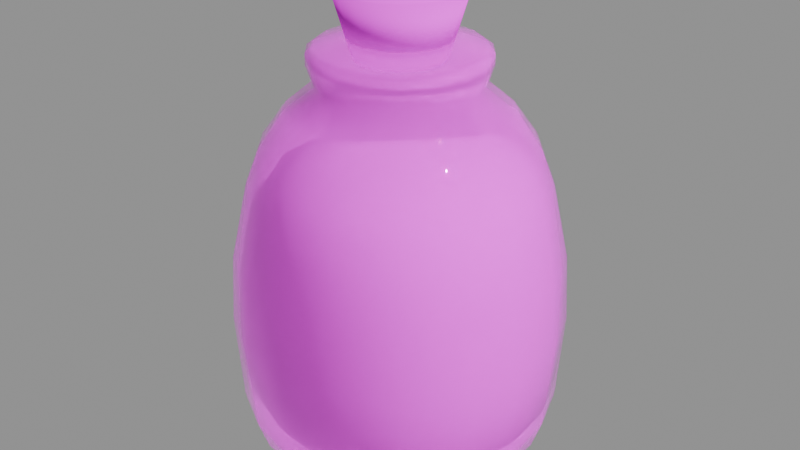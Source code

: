 # Source: bottle.blend  (saved by Blender 4.0.36; exported with 4.5.12 LTS)
import bpy
from mathutils import Matrix  # noqa: F401  (used for matrix-valued properties, if any)

bpy.ops.wm.read_factory_settings(use_empty=True)
scene = bpy.context.scene
scene.name = 'Scene'

# ---- collections
col_collection = bpy.data.collections.new('Collection'); scene.collection.children.link(col_collection)

# ---- images (referenced by path relative to the original .blend; pixels are not part of the script)
import os
ASSET_DIR = os.environ.get("B2B_ASSET_DIR", "")  # directory of the original .blend (textures are referenced by path, not embedded)
HERE = os.path.dirname(os.path.abspath(__file__))  # packed textures are extracted next to this script under _unpacked/

def load_image(name, relpath, width, height, colorspace="sRGB"):
    """Load a texture the original file referenced (path relative to the .blend, or extracted next to this script)."""
    p = next((c for c in (os.path.join(HERE, relpath), os.path.join(ASSET_DIR, relpath)) if relpath and os.path.exists(c)), "")
    if p:
        img = bpy.data.images.load(p, check_existing=True)
        img.name = name
    else:  # same state as the original file: an image datablock whose file is absent (Cycles renders it pink)
        img = bpy.data.images.new(name, width, height)
        img.source = "FILE"
        img.filepath = "//" + (relpath or name)
    img.colorspace_settings.name = colorspace
    return img
img_bottle_png = load_image('BOTTLE.png', 'BOTTLE.png', 1024, 1024, 'sRGB')

# ---- materials (node trees are filled in below, after node groups)
mat_material = bpy.data.materials.new('Material')
mat_material.use_transparent_shadow = False
mat_material.use_raytrace_refraction = True
mat_material.use_screen_refraction = True
mat_material.thickness_mode = 'SLAB'
mat_material_001 = bpy.data.materials.new('Material.001')
mat_material_001.use_transparent_shadow = False

# ---- material node trees
mat_material.use_nodes = True; mat_material.node_tree.nodes.clear()
_N = mat_material.node_tree.nodes; _L = mat_material.node_tree.links
n0 = _N.new('ShaderNodeBsdfPrincipled'); n0.name = 'Principled BSDF'; n0.location = (10, 300)
n0.inputs[2].default_value = 0.0
n0.inputs[3].default_value = 1.45
n0.inputs[13].default_value = 1.0
n0.inputs[18].default_value = 0.5161
n1 = _N.new('ShaderNodeOutputMaterial'); n1.name = 'Material Output'; n1.location = (300, 300)
n2 = _N.new('ShaderNodeTexImage'); n2.name = 'Image Texture'; n2.location = (-280, 280)
n2.image = img_bottle_png
n3 = _N.new('ShaderNodeValue'); n3.name = 'Value'; n3.location = (300, 140)
n3.outputs[0].default_value = 0.0
_L.new(n0.outputs[0], n1.inputs[0])
_L.new(n2.outputs[0], n0.inputs[0])
_L.new(n3.outputs[0], n1.inputs[3])
n1.is_active_output = True
mat_material_001.use_nodes = True; mat_material_001.node_tree.nodes.clear()
_N = mat_material_001.node_tree.nodes; _L = mat_material_001.node_tree.links
n0 = _N.new('ShaderNodeBsdfPrincipled'); n0.name = 'Principled BSDF'; n0.location = (10, 300)
n0.inputs[2].default_value = 1.0
n0.inputs[3].default_value = 1.45
n0.inputs[13].default_value = 0.0
n1 = _N.new('ShaderNodeOutputMaterial'); n1.name = 'Material Output'; n1.location = (300, 300)
n2 = _N.new('ShaderNodeTexImage'); n2.name = 'Image Texture'; n2.location = (-280, 280)
n2.image = img_bottle_png
_L.new(n0.outputs[0], n1.inputs[0])
_L.new(n2.outputs[0], n0.inputs[0])
n1.is_active_output = True

# ---- world
world_world = bpy.data.worlds.new('World'); scene.world = world_world
world_world.use_nodes = True; world_world.node_tree.nodes.clear()
_N = world_world.node_tree.nodes; _L = world_world.node_tree.links
n0 = _N.new('ShaderNodeOutputWorld'); n0.name = 'World Output'; n0.location = (300, 300)
n1 = _N.new('ShaderNodeBackground'); n1.name = 'Background'; n1.location = (10, 300)
n1.inputs[0].default_value = (0.308, 0.308, 0.308, 1.0)
_L.new(n1.outputs[0], n0.inputs[0])
n0.is_active_output = True
world_world.color = (0.05088, 0.05088, 0.05088)
world_world.use_sun_shadow = False
world_world.sun_shadow_jitter_overblur = 0.0

# ---- lights
light_sun = bpy.data.lights.new('Sun', 'SUN')
light_sun.transmission_factor = 0.0
light_sun.use_shadow = False
light_sun.energy = 5.01

# ---- meshes
me_circle_001 = bpy.data.meshes.new('Circle.001')
me_circle_001.from_pydata([(-1.07e-09, 1.091, 0.1297), (-2.791e-09, 0.9531, -0.01077), (-0.326, 0.8956, -0.01077), (-0.373, 1.025, 0.1297), (-0.6127, 0.7301, -0.01077), (-0.701, 0.8355, 0.1297), (-0.8254, 0.4766, -0.01077), (-0.9445, 0.5453, 0.1297), (-0.9386, 0.1655, -0.01077), (-1.074, 0.1894, 0.1297), (-0.9386, -0.1655, -0.01077), (-1.074, -0.1894, 0.1297), (-0.8254, -0.4766, -0.01077), (-0.9445, -0.5453, 0.1297), (-0.6127, -0.7301, -0.01077), (-0.701, -0.8355, 0.1297), (-0.326, -0.8956, -0.01077), (-0.373, -1.025, 0.1297), (1.441e-09, -0.9531, -0.01077), (-1.417e-10, -1.091, 0.1297), (0.326, -0.8956, -0.01077), (0.373, -1.025, 0.1297), (0.6127, -0.7301, -0.01077), (0.701, -0.8355, 0.1297), (0.8254, -0.4766, -0.01077), (0.9445, -0.5453, 0.1297), (0.9386, -0.1655, -0.01077), (1.074, -0.1894, 0.1297), (0.9386, 0.1655, -0.01077), (1.074, 0.1894, 0.1297), (0.8254, 0.4766, -0.01077), (0.9445, 0.5453, 0.1297), (0.6127, 0.7301, -0.01077), (0.701, 0.8355, 0.1297), (0.326, 0.8956, -0.01077), (0.373, 1.025, 0.1297), (-0.1961, 0.5387, 2.704), (2.196e-08, 0.5732, 2.704), (-0.3685, 0.4391, 2.704), (-0.4964, 0.2866, 2.704), (-0.5645, 0.09954, 2.704), (-0.5645, -0.09954, 2.704), (-0.4964, -0.2866, 2.704), (-0.3685, -0.4391, 2.704), (-0.1961, -0.5387, 2.704), (1.908e-08, -0.5732, 2.704), (0.1961, -0.5387, 2.704), (0.3685, -0.4391, 2.704), (0.4964, -0.2866, 2.704), (0.5645, -0.09954, 2.704), (0.5645, 0.09954, 2.704), (0.4964, 0.2866, 2.704), (0.3685, 0.4391, 2.704), (0.1961, 0.5387, 2.704), (-0.1961, 0.5387, 2.972), (2.196e-08, 0.5732, 2.972), (-0.3685, 0.4391, 2.972), (-0.4964, 0.2866, 2.972), (-0.5645, 0.09954, 2.972), (-0.5645, -0.09954, 2.972), (-0.4964, -0.2866, 2.972), (-0.3685, -0.4391, 2.972), (-0.1961, -0.5387, 2.972), (1.908e-08, -0.5732, 2.972), (0.1961, -0.5387, 2.972), (0.3685, -0.4391, 2.972), (0.4964, -0.2866, 2.972), (0.5645, -0.09954, 2.972), (0.5645, 0.09954, 2.972), (0.4964, 0.2866, 2.972), (0.3685, 0.4391, 2.972), (0.1961, 0.5387, 2.972), (-0.2139, 0.5877, 2.857), (2.207e-08, 0.6254, 2.857), (-0.402, 0.4791, 2.857), (-0.5416, 0.3127, 2.857), (-0.6159, 0.1086, 2.857), (-0.6159, -0.1086, 2.857), (-0.5416, -0.3127, 2.857), (-0.402, -0.4791, 2.857), (-0.2139, -0.5877, 2.857), (1.893e-08, -0.6254, 2.857), (0.2139, -0.5877, 2.857), (0.402, -0.4791, 2.857), (0.5416, -0.3127, 2.857), (0.6159, -0.1086, 2.857), (0.6159, 0.1086, 2.857), (0.5416, 0.3127, 2.857), (0.402, 0.4791, 2.857), (0.2139, 0.5877, 2.857), (-0.2139, 0.5877, 2.935), (2.207e-08, 0.6254, 2.935), (-0.402, 0.4791, 2.935), (-0.5416, 0.3127, 2.935), (-0.6159, 0.1086, 2.935), (-0.6159, -0.1086, 2.935), (-0.5416, -0.3127, 2.935), (-0.402, -0.4791, 2.935), (-0.2139, -0.5877, 2.935), (1.893e-08, -0.6254, 2.935), (0.2139, -0.5877, 2.935), (0.402, -0.4791, 2.935), (0.5416, -0.3127, 2.935), (0.6159, -0.1086, 2.935), (0.6159, 0.1086, 2.935), (0.5416, 0.3127, 2.935), (0.402, 0.4791, 2.935), (0.2139, 0.5877, 2.935), (-0.1163, 0.3195, 3.034), (2.01e-08, 0.34, 3.034), (-0.2186, 0.2605, 3.034), (-0.2945, 0.17, 3.034), (-0.3348, 0.05904, 3.034), (-0.3348, -0.05904, 3.034), (-0.2945, -0.17, 3.034), (-0.2186, -0.2605, 3.034), (-0.1163, -0.3195, 3.034), (1.839e-08, -0.34, 3.034), (0.1163, -0.3195, 3.034), (0.2186, -0.2605, 3.034), (0.2945, -0.17, 3.034), (0.3348, -0.05904, 3.034), (0.3348, 0.05904, 3.034), (0.2945, 0.17, 3.034), (0.2186, 0.2605, 3.034), (0.1163, 0.3195, 3.034), (5.619e-10, 1.06, 2.035), (-6.341e-11, 1.179, 1.492), (-0.4033, 1.108, 1.492), (-0.3626, 0.9963, 2.035), (0.4033, 1.108, 1.492), (0.3626, 0.9963, 2.035), (-0.7579, 0.9033, 1.492), (-0.6815, 0.8122, 2.035), (-0.9182, 0.5301, 2.035), (-1.021, 0.5896, 1.492), (-1.044, 0.1841, 2.035), (-1.161, 0.2048, 1.492), (-1.161, -0.2048, 1.492), (-1.044, -0.1841, 2.035), (-0.9182, -0.5301, 2.035), (-1.021, -0.5896, 1.492), (-0.6815, -0.8122, 2.035), (-0.7579, -0.9033, 1.492), (-0.3626, -0.9963, 2.035), (-0.4033, -1.108, 1.492), (5.619e-10, -1.06, 2.035), (-6.341e-11, -1.179, 1.492), (0.3626, -0.9963, 2.035), (0.4033, -1.108, 1.492), (0.6815, -0.8122, 2.035), (0.7579, -0.9033, 1.492), (1.021, -0.5896, 1.492), (0.9182, -0.5301, 2.035), (1.044, -0.1841, 2.035), (1.161, -0.2048, 1.492), (1.044, 0.1841, 2.035), (1.161, 0.2048, 1.492), (0.9182, 0.5301, 2.035), (1.021, 0.5896, 1.492), (0.6815, 0.8122, 2.035), (0.7579, 0.9033, 1.492), (-3.973e-10, 1.208, 0.9979), (-5.982e-10, 1.163, 0.3406), (-0.3977, 1.093, 0.3406), (-0.413, 1.135, 0.9979), (0.3977, 1.093, 0.3406), (0.413, 1.135, 0.9979), (-0.7474, 0.8908, 0.3406), (-0.7762, 0.9251, 0.9979), (-1.046, 0.6038, 0.9979), (-1.007, 0.5814, 0.3406), (-1.189, 0.2097, 0.9979), (-1.145, 0.2019, 0.3406), (-1.145, -0.2019, 0.3406), (-1.189, -0.2097, 0.9979), (-1.046, -0.6038, 0.9979), (-1.007, -0.5814, 0.3406), (-0.7762, -0.9251, 0.9979), (-0.7474, -0.8908, 0.3406), (-0.413, -1.135, 0.9979), (-0.3977, -1.093, 0.3406), (-3.973e-10, -1.208, 0.9979), (-5.982e-10, -1.163, 0.3406), (0.413, -1.135, 0.9979), (0.3977, -1.093, 0.3406), (0.7762, -0.9251, 0.9979), (0.7474, -0.8908, 0.3406), (1.007, -0.5814, 0.3406), (1.046, -0.6038, 0.9979), (1.189, -0.2097, 0.9979), (1.145, -0.2019, 0.3406), (1.189, 0.2097, 0.9979), (1.145, 0.2019, 0.3406), (1.046, 0.6038, 0.9979), (1.007, 0.5814, 0.3406), (0.7762, 0.9251, 0.9979), (0.7474, 0.8908, 0.3406), (-0.3305, 0.908, 2.275), (-0.2697, 0.741, 2.522), (8.653e-09, 0.7886, 2.522), (9.604e-10, 0.9663, 2.275), (-0.6211, 0.7402, 2.275), (-0.5069, 0.6041, 2.522), (-0.8368, 0.4831, 2.275), (-0.683, 0.3943, 2.522), (-0.9516, 0.1678, 2.275), (-0.7766, 0.1369, 2.522), (-0.9516, -0.1678, 2.275), (-0.7766, -0.1369, 2.522), (-0.8368, -0.4831, 2.275), (-0.683, -0.3943, 2.522), (-0.6211, -0.7402, 2.275), (-0.5069, -0.6041, 2.522), (-0.3305, -0.908, 2.275), (-0.2697, -0.741, 2.522), (9.604e-10, -0.9663, 2.275), (7.62e-09, -0.7886, 2.522), (0.3305, -0.908, 2.275), (0.2697, -0.741, 2.522), (0.6211, -0.7402, 2.275), (0.5069, -0.6041, 2.522), (0.8368, -0.4831, 2.275), (0.683, -0.3943, 2.522), (0.9516, -0.1678, 2.275), (0.7766, -0.1369, 2.522), (0.9516, 0.1678, 2.275), (0.7766, 0.1369, 2.522), (0.8368, 0.4831, 2.275), (0.683, 0.3943, 2.522), (0.6211, 0.7402, 2.275), (0.5069, 0.6041, 2.522), (0.3305, 0.908, 2.275), (0.2697, 0.741, 2.522)], [], [(3, 5, 168, 164), (27, 29, 193, 191), (13, 15, 179, 177), (29, 31, 195, 193), (15, 17, 181, 179), (31, 33, 197, 195), (17, 19, 183, 181), (19, 21, 185, 183), (2, 1, 34, 32, 30, 28, 26, 24, 22, 20, 18, 16, 14, 12, 10, 8, 6, 4), (5, 7, 171, 168), (21, 23, 187, 185), (7, 9, 173, 171), (23, 25, 188, 187), (9, 11, 174, 173), (33, 35, 166, 197), (25, 27, 191, 188), (11, 13, 177, 174), (3, 0, 1, 2), (5, 3, 2, 4), (7, 5, 4, 6), (9, 7, 6, 8), (11, 9, 8, 10), (13, 11, 10, 12), (15, 13, 12, 14), (17, 15, 14, 16), (19, 17, 16, 18), (21, 19, 18, 20), (23, 21, 20, 22), (25, 23, 22, 24), (27, 25, 24, 26), (29, 27, 26, 28), (31, 29, 28, 30), (33, 31, 30, 32), (35, 33, 32, 34), (0, 35, 34, 1), (129, 133, 202, 198), (36, 37, 200, 199), (134, 136, 206, 204), (136, 139, 208, 206), (139, 140, 210, 208), (140, 142, 212, 210), (142, 144, 214, 212), (144, 146, 216, 214), (146, 148, 218, 216), (148, 150, 220, 218), (150, 153, 222, 220), (153, 154, 224, 222), (154, 156, 226, 224), (156, 158, 228, 226), (158, 160, 230, 228), (160, 131, 232, 230), (133, 134, 204, 202), (0, 3, 164, 163), (45, 46, 82, 81), (68, 67, 103, 104), (44, 45, 81, 80), (67, 66, 102, 103), (43, 44, 80, 79), (66, 65, 101, 102), (42, 43, 79, 78), (65, 64, 100, 101), (41, 42, 78, 77), (64, 63, 99, 100), (40, 41, 77, 76), (63, 62, 98, 99), (53, 37, 73, 89), (39, 40, 76, 75), (62, 61, 97, 98), (52, 53, 89, 88), (38, 39, 75, 74), (61, 60, 96, 97), (79, 80, 98, 97), (73, 72, 90, 91), (87, 88, 106, 105), (80, 81, 99, 98), (72, 74, 92, 90), (88, 89, 107, 106), (81, 82, 100, 99), (74, 75, 93, 92), (89, 73, 91, 107), (82, 83, 101, 100), (75, 76, 94, 93), (83, 84, 102, 101), (76, 77, 95, 94), (84, 85, 103, 102), (77, 78, 96, 95), (85, 86, 104, 103), (78, 79, 97, 96), (86, 87, 105, 104), (54, 55, 91, 90), (69, 68, 104, 105), (46, 47, 83, 82), (56, 54, 90, 92), (70, 69, 105, 106), (47, 48, 84, 83), (57, 56, 92, 93), (71, 70, 106, 107), (48, 49, 85, 84), (58, 57, 93, 94), (55, 71, 107, 91), (49, 50, 86, 85), (59, 58, 94, 95), (37, 36, 72, 73), (50, 51, 87, 86), (60, 59, 95, 96), (36, 38, 74, 72), (51, 52, 88, 87), (162, 165, 128, 127), (131, 126, 201, 232), (172, 175, 138, 137), (42, 41, 209, 211), (186, 189, 152, 151), (49, 48, 223, 225), (165, 169, 132, 128), (53, 52, 231, 233), (170, 172, 137, 135), (41, 40, 207, 209), (184, 186, 151, 149), (48, 47, 221, 223), (169, 170, 135, 132), (40, 39, 205, 207), (182, 184, 149, 147), (47, 46, 219, 221), (196, 167, 130, 161), (39, 38, 203, 205), (180, 182, 147, 145), (46, 45, 217, 219), (194, 196, 161, 159), (178, 180, 145, 143), (45, 44, 215, 217), (192, 194, 159, 157), (52, 51, 229, 231), (176, 178, 143, 141), (44, 43, 213, 215), (190, 192, 157, 155), (51, 50, 227, 229), (175, 176, 141, 138), (43, 42, 211, 213), (189, 190, 155, 152), (50, 49, 225, 227), (167, 162, 127, 130), (37, 53, 233, 200), (66, 67, 121, 120), (59, 60, 114, 113), (67, 68, 122, 121), (60, 61, 115, 114), (68, 69, 123, 122), (61, 62, 116, 115), (55, 54, 108, 109), (69, 70, 124, 123), (62, 63, 117, 116), (54, 56, 110, 108), (70, 71, 125, 124), (63, 64, 118, 117), (56, 57, 111, 110), (71, 55, 109, 125), (64, 65, 119, 118), (57, 58, 112, 111), (65, 66, 120, 119), (58, 59, 113, 112), (129, 126, 127, 128), (139, 136, 137, 138), (153, 150, 151, 152), (133, 129, 128, 132), (136, 134, 135, 137), (150, 148, 149, 151), (134, 133, 132, 135), (148, 146, 147, 149), (131, 160, 161, 130), (146, 144, 145, 147), (160, 158, 159, 161), (144, 142, 143, 145), (158, 156, 157, 159), (142, 140, 141, 143), (156, 154, 155, 157), (140, 139, 138, 141), (154, 153, 152, 155), (126, 131, 130, 127), (38, 36, 199, 203), (165, 162, 163, 164), (175, 172, 173, 174), (189, 186, 187, 188), (169, 165, 164, 168), (172, 170, 171, 173), (186, 184, 185, 187), (170, 169, 168, 171), (184, 182, 183, 185), (167, 196, 197, 166), (182, 180, 181, 183), (196, 194, 195, 197), (180, 178, 179, 181), (194, 192, 193, 195), (178, 176, 177, 179), (192, 190, 191, 193), (176, 175, 174, 177), (190, 189, 188, 191), (162, 167, 166, 163), (35, 0, 163, 166), (201, 198, 199, 200), (198, 202, 203, 199), (202, 204, 205, 203), (204, 206, 207, 205), (206, 208, 209, 207), (208, 210, 211, 209), (210, 212, 213, 211), (212, 214, 215, 213), (214, 216, 217, 215), (216, 218, 219, 217), (218, 220, 221, 219), (220, 222, 223, 221), (222, 224, 225, 223), (224, 226, 227, 225), (226, 228, 229, 227), (228, 230, 231, 229), (230, 232, 233, 231), (232, 201, 200, 233), (126, 129, 198, 201)])
me_circle_001.polygons.foreach_set('use_smooth', [True] * 217)
_uv = me_circle_001.uv_layers.new(name='UVMap')
_uv.uv.foreach_set('vector', [0.3848, 0.07416, 0.36, 0.07416, 0.3672, 0.1395, 0.3937, 0.1395, 0.2256, 0.07416, 0.2752, 0.07416, 0.2769, 0.1395, 0.2239, 0.1395, 0.1789, 0.07416, 0.1408, 0.07416, 0.1336, 0.1395, 0.1741, 0.1395, 0.2752, 0.07416, 0.3219, 0.07416, 0.3267, 0.1395, 0.2769, 0.1395, 0.1408, 0.07416, 0.116, 0.07416, 0.1071, 0.1395, 0.1336, 0.1395, 0.3219, 0.07416, 0.36, 0.07416, 0.3672, 0.1395, 0.3267, 0.1395, 0.116, 0.07416, 0.1073, 0.07416, 0.09787, 0.1395, 0.1071, 0.1395, 0.1073, 0.07416, 0.116, 0.07416, 0.1071, 0.1395, 0.09787, 0.1395, 0.3679, 0.03062, 0.3754, 0.03062, 0.3679, 0.03062, 0.3462, 0.03062, 0.3129, 0.03062, 0.2721, 0.03062, 0.2287, 0.03062, 0.1879, 0.03062, 0.1546, 0.03062, 0.1329, 0.03062, 0.1254, 0.03062, 0.1329, 0.03062, 0.1546, 0.03062, 0.1879, 0.03062, 0.2287, 0.03062, 0.2721, 0.03062, 0.3129, 0.03062, 0.3462, 0.03062, 0.36, 0.07416, 0.3219, 0.07416, 0.3267, 0.1395, 0.3672, 0.1395, 0.116, 0.07416, 0.1408, 0.07416, 0.1336, 0.1395, 0.1071, 0.1395, 0.3219, 0.07416, 0.2752, 0.07416, 0.2769, 0.1395, 0.3267, 0.1395, 0.1408, 0.07416, 0.1789, 0.07416, 0.1741, 0.1395, 0.1336, 0.1395, 0.2752, 0.07416, 0.2256, 0.07416, 0.2239, 0.1395, 0.2769, 0.1395, 0.36, 0.07416, 0.3848, 0.07416, 0.3937, 0.1395, 0.3672, 0.1395, 0.1789, 0.07416, 0.2256, 0.07416, 0.2239, 0.1395, 0.1741, 0.1395, 0.2256, 0.07416, 0.1789, 0.07416, 0.1741, 0.1395, 0.2239, 0.1395, 0.3848, 0.07416, 0.3935, 0.07416, 0.3754, 0.03062, 0.3679, 0.03062, 0.36, 0.07416, 0.3848, 0.07416, 0.3679, 0.03062, 0.3462, 0.03062, 0.3219, 0.07416, 0.36, 0.07416, 0.3462, 0.03062, 0.3129, 0.03062, 0.2752, 0.07416, 0.3219, 0.07416, 0.3129, 0.03062, 0.2721, 0.03062, 0.2256, 0.07416, 0.2752, 0.07416, 0.2721, 0.03062, 0.2287, 0.03062, 0.1789, 0.07416, 0.2256, 0.07416, 0.2287, 0.03062, 0.1879, 0.03062, 0.1408, 0.07416, 0.1789, 0.07416, 0.1879, 0.03062, 0.1546, 0.03062, 0.116, 0.07416, 0.1408, 0.07416, 0.1546, 0.03062, 0.1329, 0.03062, 0.1073, 0.07416, 0.116, 0.07416, 0.1329, 0.03062, 0.1254, 0.03062, 0.116, 0.07416, 0.1073, 0.07416, 0.1254, 0.03062, 0.1329, 0.03062, 0.1408, 0.07416, 0.116, 0.07416, 0.1329, 0.03062, 0.1546, 0.03062, 0.1789, 0.07416, 0.1408, 0.07416, 0.1546, 0.03062, 0.1879, 0.03062, 0.2256, 0.07416, 0.1789, 0.07416, 0.1879, 0.03062, 0.2287, 0.03062, 0.2752, 0.07416, 0.2256, 0.07416, 0.2287, 0.03062, 0.2721, 0.03062, 0.3219, 0.07416, 0.2752, 0.07416, 0.2721, 0.03062, 0.3129, 0.03062, 0.36, 0.07416, 0.3219, 0.07416, 0.3129, 0.03062, 0.3462, 0.03062, 0.3848, 0.07416, 0.36, 0.07416, 0.3462, 0.03062, 0.3679, 0.03062, 0.3935, 0.07416, 0.3848, 0.07416, 0.3679, 0.03062, 0.3754, 0.03062, 0.3811, 0.6646, 0.3569, 0.6646, 0.3475, 0.739, 0.3695, 0.739, 0.3211, 0.8718, 0.3256, 0.8718, 0.3538, 0.8156, 0.3476, 0.8156, 0.3199, 0.6646, 0.2746, 0.6646, 0.2724, 0.739, 0.3138, 0.739, 0.2746, 0.6646, 0.2262, 0.6646, 0.2284, 0.739, 0.2724, 0.739, 0.2262, 0.6646, 0.1809, 0.6646, 0.187, 0.739, 0.2284, 0.739, 0.1809, 0.6646, 0.1439, 0.6646, 0.1533, 0.739, 0.187, 0.739, 0.1439, 0.6646, 0.1197, 0.6646, 0.1313, 0.739, 0.1533, 0.739, 0.1197, 0.6646, 0.1113, 0.6646, 0.1236, 0.739, 0.1313, 0.739, 0.1113, 0.6646, 0.1197, 0.6646, 0.1313, 0.739, 0.1236, 0.739, 0.1197, 0.6646, 0.1439, 0.6646, 0.1533, 0.739, 0.1313, 0.739, 0.1439, 0.6646, 0.1809, 0.6646, 0.187, 0.739, 0.1533, 0.739, 0.1809, 0.6646, 0.2262, 0.6646, 0.2284, 0.739, 0.187, 0.739, 0.2262, 0.6646, 0.2746, 0.6646, 0.2724, 0.739, 0.2284, 0.739, 0.2746, 0.6646, 0.3199, 0.6646, 0.3138, 0.739, 0.2724, 0.739, 0.3199, 0.6646, 0.3569, 0.6646, 0.3475, 0.739, 0.3138, 0.739, 0.3569, 0.6646, 0.3811, 0.6646, 0.3695, 0.739, 0.3475, 0.739, 0.3569, 0.6646, 0.3199, 0.6646, 0.3138, 0.739, 0.3475, 0.739, 0.3935, 0.07416, 0.3848, 0.07416, 0.3937, 0.1395, 0.4029, 0.1395, 0.1752, 0.8718, 0.1797, 0.8718, 0.1733, 0.9194, 0.1684, 0.9194, 0.2635, 0.9548, 0.2373, 0.9548, 0.2362, 0.9436, 0.2646, 0.9436, 0.1797, 0.8718, 0.1752, 0.8718, 0.1684, 0.9194, 0.1733, 0.9194, 0.2373, 0.9548, 0.2128, 0.9548, 0.2094, 0.9436, 0.2362, 0.9436, 0.1928, 0.8718, 0.1797, 0.8718, 0.1733, 0.9194, 0.1876, 0.9194, 0.2128, 0.9548, 0.1928, 0.9548, 0.1876, 0.9436, 0.2094, 0.9436, 0.2128, 0.8718, 0.1928, 0.8718, 0.1876, 0.9194, 0.2094, 0.9194, 0.1928, 0.9548, 0.1797, 0.9548, 0.1733, 0.9436, 0.1876, 0.9436, 0.2373, 0.8718, 0.2128, 0.8718, 0.2094, 0.9194, 0.2362, 0.9194, 0.1797, 0.9548, 0.1752, 0.9548, 0.1684, 0.9436, 0.1733, 0.9436, 0.2635, 0.8718, 0.2373, 0.8718, 0.2362, 0.9194, 0.2646, 0.9194, 0.1752, 0.9548, 0.1797, 0.9548, 0.1733, 0.9436, 0.1684, 0.9436, 0.3211, 0.8718, 0.3256, 0.8718, 0.3324, 0.9194, 0.3275, 0.9194, 0.288, 0.8718, 0.2635, 0.8718, 0.2646, 0.9194, 0.2914, 0.9194, 0.1797, 0.9548, 0.1928, 0.9548, 0.1876, 0.9436, 0.1733, 0.9436, 0.308, 0.8718, 0.3211, 0.8718, 0.3275, 0.9194, 0.3132, 0.9194, 0.308, 0.8718, 0.288, 0.8718, 0.2914, 0.9194, 0.3132, 0.9194, 0.1928, 0.9548, 0.2128, 0.9548, 0.2094, 0.9436, 0.1876, 0.9436, 0.1876, 0.9194, 0.1733, 0.9194, 0.1733, 0.9436, 0.1876, 0.9436, 0.3324, 0.9194, 0.3275, 0.9194, 0.3275, 0.9436, 0.3324, 0.9436, 0.2914, 0.9194, 0.3132, 0.9194, 0.3132, 0.9436, 0.2914, 0.9436, 0.1733, 0.9194, 0.1684, 0.9194, 0.1684, 0.9436, 0.1733, 0.9436, 0.3275, 0.9194, 0.3132, 0.9194, 0.3132, 0.9436, 0.3275, 0.9436, 0.3132, 0.9194, 0.3275, 0.9194, 0.3275, 0.9436, 0.3132, 0.9436, 0.1684, 0.9194, 0.1733, 0.9194, 0.1733, 0.9436, 0.1684, 0.9436, 0.3132, 0.9194, 0.2914, 0.9194, 0.2914, 0.9436, 0.3132, 0.9436, 0.3275, 0.9194, 0.3324, 0.9194, 0.3324, 0.9436, 0.3275, 0.9436, 0.1733, 0.9194, 0.1876, 0.9194, 0.1876, 0.9436, 0.1733, 0.9436, 0.2914, 0.9194, 0.2646, 0.9194, 0.2646, 0.9436, 0.2914, 0.9436, 0.1876, 0.9194, 0.2094, 0.9194, 0.2094, 0.9436, 0.1876, 0.9436, 0.2646, 0.9194, 0.2362, 0.9194, 0.2362, 0.9436, 0.2646, 0.9436, 0.2094, 0.9194, 0.2362, 0.9194, 0.2362, 0.9436, 0.2094, 0.9436, 0.2362, 0.9194, 0.2094, 0.9194, 0.2094, 0.9436, 0.2362, 0.9436, 0.2362, 0.9194, 0.2646, 0.9194, 0.2646, 0.9436, 0.2362, 0.9436, 0.2094, 0.9194, 0.1876, 0.9194, 0.1876, 0.9436, 0.2094, 0.9436, 0.2646, 0.9194, 0.2914, 0.9194, 0.2914, 0.9436, 0.2646, 0.9436, 0.3211, 0.9548, 0.3256, 0.9548, 0.3324, 0.9436, 0.3275, 0.9436, 0.288, 0.9548, 0.2635, 0.9548, 0.2646, 0.9436, 0.2914, 0.9436, 0.1797, 0.8718, 0.1928, 0.8718, 0.1876, 0.9194, 0.1733, 0.9194, 0.308, 0.9548, 0.3211, 0.9548, 0.3275, 0.9436, 0.3132, 0.9436, 0.308, 0.9548, 0.288, 0.9548, 0.2914, 0.9436, 0.3132, 0.9436, 0.1928, 0.8718, 0.2128, 0.8718, 0.2094, 0.9194, 0.1876, 0.9194, 0.288, 0.9548, 0.308, 0.9548, 0.3132, 0.9436, 0.2914, 0.9436, 0.3211, 0.9548, 0.308, 0.9548, 0.3132, 0.9436, 0.3275, 0.9436, 0.2128, 0.8718, 0.2373, 0.8718, 0.2362, 0.9194, 0.2094, 0.9194, 0.2635, 0.9548, 0.288, 0.9548, 0.2914, 0.9436, 0.2646, 0.9436, 0.3256, 0.9548, 0.3211, 0.9548, 0.3275, 0.9436, 0.3324, 0.9436, 0.2373, 0.8718, 0.2635, 0.8718, 0.2646, 0.9194, 0.2362, 0.9194, 0.2373, 0.9548, 0.2635, 0.9548, 0.2646, 0.9436, 0.2362, 0.9436, 0.3256, 0.8718, 0.3211, 0.8718, 0.3275, 0.9194, 0.3324, 0.9194, 0.2635, 0.8718, 0.288, 0.8718, 0.2914, 0.9194, 0.2646, 0.9194, 0.2128, 0.9548, 0.2373, 0.9548, 0.2362, 0.9436, 0.2094, 0.9436, 0.3211, 0.8718, 0.308, 0.8718, 0.3132, 0.9194, 0.3275, 0.9194, 0.288, 0.8718, 0.308, 0.8718, 0.3132, 0.9194, 0.2914, 0.9194, 0.4088, 0.3432, 0.3993, 0.3432, 0.3957, 0.4962, 0.4051, 0.4962, 0.3811, 0.6646, 0.3895, 0.6646, 0.3772, 0.739, 0.3695, 0.739, 0.2779, 0.3432, 0.2229, 0.3432, 0.2235, 0.4962, 0.2773, 0.4962, 0.2128, 0.8718, 0.2373, 0.8718, 0.2324, 0.8156, 0.1987, 0.8156, 0.1291, 0.3432, 0.1712, 0.3432, 0.1731, 0.4962, 0.1319, 0.4962, 0.2373, 0.8718, 0.2128, 0.8718, 0.1987, 0.8156, 0.2324, 0.8156, 0.3993, 0.3432, 0.3717, 0.3432, 0.3689, 0.4962, 0.3957, 0.4962, 0.3211, 0.8718, 0.308, 0.8718, 0.3296, 0.8156, 0.3476, 0.8156, 0.3296, 0.3432, 0.2779, 0.3432, 0.2773, 0.4962, 0.3277, 0.4962, 0.2373, 0.8718, 0.2635, 0.8718, 0.2684, 0.8156, 0.2324, 0.8156, 0.1015, 0.3432, 0.1291, 0.3432, 0.1319, 0.4962, 0.1051, 0.4962, 0.2128, 0.8718, 0.1928, 0.8718, 0.1712, 0.8156, 0.1987, 0.8156, 0.3717, 0.3432, 0.3296, 0.3432, 0.3277, 0.4962, 0.3689, 0.4962, 0.2635, 0.8718, 0.288, 0.8718, 0.3021, 0.8156, 0.2684, 0.8156, 0.09199, 0.3432, 0.1015, 0.3432, 0.1051, 0.4962, 0.09573, 0.4962, 0.1928, 0.8718, 0.1797, 0.8718, 0.1532, 0.8156, 0.1712, 0.8156, 0.3717, 0.3432, 0.3993, 0.3432, 0.3957, 0.4962, 0.3689, 0.4962, 0.288, 0.8718, 0.308, 0.8718, 0.3296, 0.8156, 0.3021, 0.8156, 0.1015, 0.3432, 0.09199, 0.3432, 0.09573, 0.4962, 0.1051, 0.4962, 0.1797, 0.8718, 0.1752, 0.8718, 0.147, 0.8156, 0.1532, 0.8156, 0.3296, 0.3432, 0.3717, 0.3432, 0.3689, 0.4962, 0.3277, 0.4962, 0.1291, 0.3432, 0.1015, 0.3432, 0.1051, 0.4962, 0.1319, 0.4962, 0.1752, 0.8718, 0.1797, 0.8718, 0.1532, 0.8156, 0.147, 0.8156, 0.2779, 0.3432, 0.3296, 0.3432, 0.3277, 0.4962, 0.2773, 0.4962, 0.308, 0.8718, 0.288, 0.8718, 0.3021, 0.8156, 0.3296, 0.8156, 0.1712, 0.3432, 0.1291, 0.3432, 0.1319, 0.4962, 0.1731, 0.4962, 0.1797, 0.8718, 0.1928, 0.8718, 0.1712, 0.8156, 0.1532, 0.8156, 0.2229, 0.3432, 0.2779, 0.3432, 0.2773, 0.4962, 0.2235, 0.4962, 0.288, 0.8718, 0.2635, 0.8718, 0.2684, 0.8156, 0.3021, 0.8156, 0.2229, 0.3432, 0.1712, 0.3432, 0.1731, 0.4962, 0.2235, 0.4962, 0.1928, 0.8718, 0.2128, 0.8718, 0.1987, 0.8156, 0.1712, 0.8156, 0.1712, 0.3432, 0.2229, 0.3432, 0.2235, 0.4962, 0.1731, 0.4962, 0.2635, 0.8718, 0.2373, 0.8718, 0.2324, 0.8156, 0.2684, 0.8156, 0.3993, 0.3432, 0.4088, 0.3432, 0.4051, 0.4962, 0.3957, 0.4962, 0.3256, 0.8718, 0.3211, 0.8718, 0.3476, 0.8156, 0.3538, 0.8156, 0.2128, 0.9548, 0.2373, 0.9548, 0.2427, 0.9741, 0.2281, 0.9741, 0.2373, 0.9548, 0.2128, 0.9548, 0.2281, 0.9741, 0.2427, 0.9741, 0.2373, 0.9548, 0.2635, 0.9548, 0.2581, 0.9741, 0.2427, 0.9741, 0.2128, 0.9548, 0.1928, 0.9548, 0.2162, 0.9741, 0.2281, 0.9741, 0.2635, 0.9548, 0.288, 0.9548, 0.2727, 0.9741, 0.2581, 0.9741, 0.1928, 0.9548, 0.1797, 0.9548, 0.2085, 0.9741, 0.2162, 0.9741, 0.3256, 0.9548, 0.3211, 0.9548, 0.2923, 0.9741, 0.295, 0.9741, 0.288, 0.9548, 0.308, 0.9548, 0.2846, 0.9741, 0.2727, 0.9741, 0.1797, 0.9548, 0.1752, 0.9548, 0.2058, 0.9741, 0.2085, 0.9741, 0.3211, 0.9548, 0.308, 0.9548, 0.2846, 0.9741, 0.2923, 0.9741, 0.308, 0.9548, 0.3211, 0.9548, 0.2923, 0.9741, 0.2846, 0.9741, 0.1752, 0.9548, 0.1797, 0.9548, 0.2085, 0.9741, 0.2058, 0.9741, 0.308, 0.9548, 0.288, 0.9548, 0.2727, 0.9741, 0.2846, 0.9741, 0.3211, 0.9548, 0.3256, 0.9548, 0.295, 0.9741, 0.2923, 0.9741, 0.1797, 0.9548, 0.1928, 0.9548, 0.2162, 0.9741, 0.2085, 0.9741, 0.288, 0.9548, 0.2635, 0.9548, 0.2581, 0.9741, 0.2727, 0.9741, 0.1928, 0.9548, 0.2128, 0.9548, 0.2281, 0.9741, 0.2162, 0.9741, 0.2635, 0.9548, 0.2373, 0.9548, 0.2427, 0.9741, 0.2581, 0.9741, 0.3811, 0.6646, 0.3895, 0.6646, 0.4051, 0.4962, 0.3957, 0.4962, 0.2262, 0.6646, 0.2746, 0.6646, 0.2773, 0.4962, 0.2235, 0.4962, 0.1809, 0.6646, 0.1439, 0.6646, 0.1319, 0.4962, 0.1731, 0.4962, 0.3569, 0.6646, 0.3811, 0.6646, 0.3957, 0.4962, 0.3689, 0.4962, 0.2746, 0.6646, 0.3199, 0.6646, 0.3277, 0.4962, 0.2773, 0.4962, 0.1439, 0.6646, 0.1197, 0.6646, 0.1051, 0.4962, 0.1319, 0.4962, 0.3199, 0.6646, 0.3569, 0.6646, 0.3689, 0.4962, 0.3277, 0.4962, 0.1197, 0.6646, 0.1113, 0.6646, 0.09573, 0.4962, 0.1051, 0.4962, 0.3811, 0.6646, 0.3569, 0.6646, 0.3689, 0.4962, 0.3957, 0.4962, 0.1113, 0.6646, 0.1197, 0.6646, 0.1051, 0.4962, 0.09573, 0.4962, 0.3569, 0.6646, 0.3199, 0.6646, 0.3277, 0.4962, 0.3689, 0.4962, 0.1197, 0.6646, 0.1439, 0.6646, 0.1319, 0.4962, 0.1051, 0.4962, 0.3199, 0.6646, 0.2746, 0.6646, 0.2773, 0.4962, 0.3277, 0.4962, 0.1439, 0.6646, 0.1809, 0.6646, 0.1731, 0.4962, 0.1319, 0.4962, 0.2746, 0.6646, 0.2262, 0.6646, 0.2235, 0.4962, 0.2773, 0.4962, 0.1809, 0.6646, 0.2262, 0.6646, 0.2235, 0.4962, 0.1731, 0.4962, 0.2262, 0.6646, 0.1809, 0.6646, 0.1731, 0.4962, 0.2235, 0.4962, 0.3895, 0.6646, 0.3811, 0.6646, 0.3957, 0.4962, 0.4051, 0.4962, 0.308, 0.8718, 0.3211, 0.8718, 0.3476, 0.8156, 0.3296, 0.8156, 0.3993, 0.3432, 0.4088, 0.3432, 0.4029, 0.1395, 0.3937, 0.1395, 0.2229, 0.3432, 0.2779, 0.3432, 0.2769, 0.1395, 0.2239, 0.1395, 0.1712, 0.3432, 0.1291, 0.3432, 0.1336, 0.1395, 0.1741, 0.1395, 0.3717, 0.3432, 0.3993, 0.3432, 0.3937, 0.1395, 0.3672, 0.1395, 0.2779, 0.3432, 0.3296, 0.3432, 0.3267, 0.1395, 0.2769, 0.1395, 0.1291, 0.3432, 0.1015, 0.3432, 0.1071, 0.1395, 0.1336, 0.1395, 0.3296, 0.3432, 0.3717, 0.3432, 0.3672, 0.1395, 0.3267, 0.1395, 0.1015, 0.3432, 0.09199, 0.3432, 0.09787, 0.1395, 0.1071, 0.1395, 0.3993, 0.3432, 0.3717, 0.3432, 0.3672, 0.1395, 0.3937, 0.1395, 0.09199, 0.3432, 0.1015, 0.3432, 0.1071, 0.1395, 0.09787, 0.1395, 0.3717, 0.3432, 0.3296, 0.3432, 0.3267, 0.1395, 0.3672, 0.1395, 0.1015, 0.3432, 0.1291, 0.3432, 0.1336, 0.1395, 0.1071, 0.1395, 0.3296, 0.3432, 0.2779, 0.3432, 0.2769, 0.1395, 0.3267, 0.1395, 0.1291, 0.3432, 0.1712, 0.3432, 0.1741, 0.1395, 0.1336, 0.1395, 0.2779, 0.3432, 0.2229, 0.3432, 0.2239, 0.1395, 0.2769, 0.1395, 0.1712, 0.3432, 0.2229, 0.3432, 0.2239, 0.1395, 0.1741, 0.1395, 0.2229, 0.3432, 0.1712, 0.3432, 0.1741, 0.1395, 0.2239, 0.1395, 0.4088, 0.3432, 0.3993, 0.3432, 0.3937, 0.1395, 0.4029, 0.1395, 0.3848, 0.07416, 0.3935, 0.07416, 0.4029, 0.1395, 0.3937, 0.1395, 0.3772, 0.739, 0.3695, 0.739, 0.3476, 0.8156, 0.3538, 0.8156, 0.3695, 0.739, 0.3475, 0.739, 0.3296, 0.8156, 0.3476, 0.8156, 0.3475, 0.739, 0.3138, 0.739, 0.3021, 0.8156, 0.3296, 0.8156, 0.3138, 0.739, 0.2724, 0.739, 0.2684, 0.8156, 0.3021, 0.8156, 0.2724, 0.739, 0.2284, 0.739, 0.2324, 0.8156, 0.2684, 0.8156, 0.2284, 0.739, 0.187, 0.739, 0.1987, 0.8156, 0.2324, 0.8156, 0.187, 0.739, 0.1533, 0.739, 0.1712, 0.8156, 0.1987, 0.8156, 0.1533, 0.739, 0.1313, 0.739, 0.1532, 0.8156, 0.1712, 0.8156, 0.1313, 0.739, 0.1236, 0.739, 0.147, 0.8156, 0.1532, 0.8156, 0.1236, 0.739, 0.1313, 0.739, 0.1532, 0.8156, 0.147, 0.8156, 0.1313, 0.739, 0.1533, 0.739, 0.1712, 0.8156, 0.1532, 0.8156, 0.1533, 0.739, 0.187, 0.739, 0.1987, 0.8156, 0.1712, 0.8156, 0.187, 0.739, 0.2284, 0.739, 0.2324, 0.8156, 0.1987, 0.8156, 0.2284, 0.739, 0.2724, 0.739, 0.2684, 0.8156, 0.2324, 0.8156, 0.2724, 0.739, 0.3138, 0.739, 0.3021, 0.8156, 0.2684, 0.8156, 0.3138, 0.739, 0.3475, 0.739, 0.3296, 0.8156, 0.3021, 0.8156, 0.3475, 0.739, 0.3695, 0.739, 0.3476, 0.8156, 0.3296, 0.8156, 0.3695, 0.739, 0.3772, 0.739, 0.3538, 0.8156, 0.3476, 0.8156, 0.3895, 0.6646, 0.3811, 0.6646, 0.3695, 0.739, 0.3772, 0.739])
me_circle_001.materials.append(mat_material)
me_circle_001.update()
me_cylinder = bpy.data.meshes.new('Cylinder')
me_cylinder.from_pydata([(0.0, 1.0, -1.0), (9.924e-10, 1.355, 1.544), (0.342, 0.9397, -1.0), (0.4635, 1.273, 1.544), (0.6428, 0.766, -1.0), (0.8711, 1.038, 1.544), (0.866, 0.5, -1.0), (1.174, 0.6776, 1.544), (0.9848, 0.1736, -1.0), (1.335, 0.2353, 1.544), (0.9848, -0.1736, -1.0), (1.335, -0.2353, 1.544), (0.866, -0.5, -1.0), (1.174, -0.6776, 1.544), (0.6428, -0.766, -1.0), (0.8711, -1.038, 1.544), (0.342, -0.9397, -1.0), (0.4635, -1.273, 1.544), (0.0, -1.0, -1.0), (9.924e-10, -1.355, 1.544), (-0.342, -0.9397, -1.0), (-0.4635, -1.273, 1.544), (-0.6428, -0.766, -1.0), (-0.8711, -1.038, 1.544), (-0.866, -0.5, -1.0), (-1.174, -0.6776, 1.544), (-0.9848, -0.1736, -1.0), (-1.335, -0.2353, 1.544), (-0.9848, 0.1736, -1.0), (-1.335, 0.2353, 1.544), (-0.866, 0.5, -1.0), (-1.174, 0.6776, 1.544), (-0.6428, 0.766, -1.0), (-0.8711, 1.038, 1.544), (-0.342, 0.9397, -1.0), (-0.4635, 1.273, 1.544)], [], [(0, 1, 3, 2), (2, 3, 5, 4), (4, 5, 7, 6), (6, 7, 9, 8), (8, 9, 11, 10), (10, 11, 13, 12), (12, 13, 15, 14), (14, 15, 17, 16), (16, 17, 19, 18), (18, 19, 21, 20), (20, 21, 23, 22), (22, 23, 25, 24), (24, 25, 27, 26), (26, 27, 29, 28), (28, 29, 31, 30), (30, 31, 33, 32), (3, 1, 35, 33, 31, 29, 27, 25, 23, 21, 19, 17, 15, 13, 11, 9, 7, 5), (32, 33, 35, 34), (34, 35, 1, 0), (0, 2, 4, 6, 8, 10, 12, 14, 16, 18, 20, 22, 24, 26, 28, 30, 32, 34)])
me_cylinder.polygons.foreach_set('use_smooth', [True] * 20)
_uv = me_cylinder.uv_layers.new(name='UVMap')
_uv.uv.foreach_set('vector', [0.894, 0.3227, 0.9439, 0.5195, 0.9325, 0.5195, 0.8856, 0.3227, 0.8856, 0.3227, 0.9325, 0.5195, 0.8994, 0.5195, 0.8612, 0.3227, 0.8612, 0.3227, 0.8994, 0.5195, 0.8488, 0.5195, 0.8238, 0.3227, 0.8238, 0.3227, 0.8488, 0.5195, 0.7867, 0.5195, 0.778, 0.3227, 0.778, 0.3227, 0.7867, 0.5195, 0.7206, 0.5195, 0.7292, 0.3227, 0.7292, 0.3227, 0.7206, 0.5195, 0.6584, 0.5195, 0.6834, 0.3227, 0.6834, 0.3227, 0.6584, 0.5195, 0.6078, 0.5195, 0.646, 0.3227, 0.646, 0.3227, 0.6078, 0.5195, 0.5748, 0.5195, 0.6216, 0.3227, 0.6216, 0.3227, 0.5748, 0.5195, 0.5633, 0.5195, 0.6132, 0.3227, 0.6132, 0.3227, 0.5633, 0.5195, 0.5748, 0.5195, 0.6216, 0.3227, 0.6216, 0.3227, 0.5748, 0.5195, 0.6078, 0.5195, 0.646, 0.3227, 0.646, 0.3227, 0.6078, 0.5195, 0.6584, 0.5195, 0.6834, 0.3227, 0.6834, 0.3227, 0.6584, 0.5195, 0.7206, 0.5195, 0.7292, 0.3227, 0.7292, 0.3227, 0.7206, 0.5195, 0.7867, 0.5195, 0.778, 0.3227, 0.778, 0.3227, 0.7867, 0.5195, 0.8488, 0.5195, 0.8238, 0.3227, 0.8238, 0.3227, 0.8488, 0.5195, 0.8994, 0.5195, 0.8612, 0.3227, 0.7932, 0.5623, 0.7679, 0.5667, 0.7427, 0.5623, 0.7205, 0.5494, 0.704, 0.5298, 0.6952, 0.5057, 0.6952, 0.48, 0.704, 0.4559, 0.7205, 0.4363, 0.7427, 0.4234, 0.7679, 0.419, 0.7932, 0.4234, 0.8154, 0.4363, 0.8319, 0.4559, 0.8407, 0.48, 0.8407, 0.5057, 0.8319, 0.5298, 0.8154, 0.5494, 0.8612, 0.3227, 0.8994, 0.5195, 0.9325, 0.5195, 0.8856, 0.3227, 0.8856, 0.3227, 0.9325, 0.5195, 0.9439, 0.5195, 0.894, 0.3227, 0.75, 0.49, 0.8321, 0.4755, 0.9043, 0.4339, 0.9578, 0.37, 0.9864, 0.2917, 0.9864, 0.2083, 0.9578, 0.13, 0.9043, 0.06615, 0.8321, 0.02447, 0.75, 0.01, 0.6679, 0.02447, 0.5957, 0.06615, 0.5422, 0.13, 0.5136, 0.2083, 0.5136, 0.2917, 0.5422, 0.37, 0.5957, 0.4339, 0.6679, 0.4755])
me_cylinder.materials.append(mat_material_001)
me_cylinder.update()
me_cube = bpy.data.meshes.new('Cube')
me_cube.from_pydata([(-1.0, -1.0, -1.29), (-1.0, -1.0, 1.29), (-1.0, 1.0, -1.29), (-1.0, 1.0, 1.29), (1.0, -1.0, -1.29), (1.0, -1.0, 1.29), (1.0, 1.0, -1.29), (1.0, 1.0, 1.29), (-1.0, -1.0, 0.0), (-1.0, 1.0, 0.0), (1.0, 1.0, 0.0), (1.0, -1.0, 0.0)], [], [(8, 1, 3, 9), (9, 3, 7, 10), (10, 7, 5, 11), (11, 5, 1, 8), (2, 6, 4, 0), (7, 3, 1, 5), (4, 11, 8, 0), (6, 10, 11, 4), (2, 9, 10, 6), (0, 8, 9, 2)])
me_cube.polygons.foreach_set('use_smooth', [True] * 10)
_uv = me_cube.uv_layers.new(name='UVMap')
_uv.uv.foreach_set('vector', [0.5, 0.0, 0.625, 0.0, 0.625, 0.25, 0.5, 0.25, 0.5, 0.25, 0.625, 0.25, 0.625, 0.5, 0.5, 0.5, 0.5, 0.5, 0.625, 0.5, 0.625, 0.75, 0.5, 0.75, 0.5, 0.75, 0.625, 0.75, 0.625, 1.0, 0.5, 1.0, 0.125, 0.5, 0.375, 0.5, 0.375, 0.75, 0.125, 0.75, 0.625, 0.5, 0.875, 0.5, 0.875, 0.75, 0.625, 0.75, 0.375, 0.75, 0.5, 0.75, 0.5, 1.0, 0.375, 1.0, 0.375, 0.5, 0.5, 0.5, 0.5, 0.75, 0.375, 0.75, 0.375, 0.25, 0.5, 0.25, 0.5, 0.5, 0.375, 0.5, 0.375, 0.0, 0.5, 0.0, 0.5, 0.25, 0.375, 0.25])
me_cube.update()

# ---- objects
ob_circle = bpy.data.objects.new('Circle', me_circle_001)
ob_cylinder = bpy.data.objects.new('Cylinder', me_cylinder)
ob_cube = bpy.data.objects.new('Cube', me_cube)
ob_sun = bpy.data.objects.new('Sun', light_sun)

# ---- transforms, parenting, visibility, modifiers, constraints
ob_circle.location = (0.0, 0.0, 0.0)
ob_cylinder.location = (0.003786, 5.275e-06, 3.11)
ob_cylinder.scale = (0.3384, 0.3384, 0.1628)
ob_cube.location = (0.05733, 5.275e-06, 1.072)
ob_cube.scale = (0.8904, 0.8904, 0.8904)
_m = ob_cube.modifiers.new('Subdivision', 'SUBSURF')
_m.levels = 3
ob_sun.location = (0.003786, 5.275e-06, 4.524)
ob_sun.rotation_euler = (-0.8088, -0.02186, -1.64)

# ---- collection membership
col_collection.objects.link(ob_circle)
col_collection.objects.link(ob_cylinder)
col_collection.objects.link(ob_cube)
col_collection.objects.link(ob_sun)

# ---- scene / render settings (as saved in the file)
scene.frame_start = 1; scene.frame_end = 250; scene.frame_set(145)
scene.render.engine = 'BLENDER_EEVEE_NEXT'
scene.cycles.sampling_pattern = 'TABULATED_SOBOL'
scene.eevee.use_raytracing = True
bpy.context.view_layer.update()

# ---- added for rendering (the .blend has no active camera): camera
cam_auto = bpy.data.cameras.new('AutoCamera')
cam_auto.lens = 50.0
cam_auto.sensor_width = 36.0
cam_auto.clip_end = 1000.0
ob_auto_camera = bpy.data.objects.new('AutoCamera', cam_auto)
scene.collection.objects.link(ob_auto_camera)
ob_auto_camera.location = (4.46727, -5.36073, 5.216)
ob_auto_camera.rotation_euler = (1.09748, -7.21219e-08, 0.694738)
scene.camera = ob_auto_camera
bpy.context.view_layer.update()
